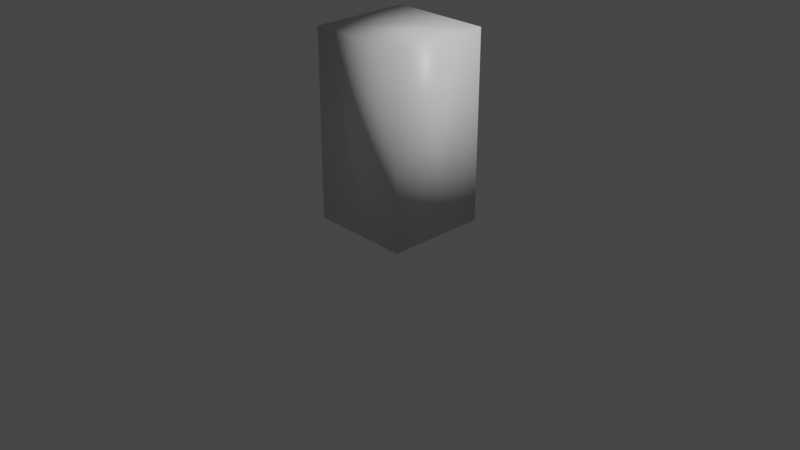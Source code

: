 # Source: character_placeholder.blend  (saved by Blender 2.81.16; exported with 4.5.12 LTS)
import bpy
from mathutils import Matrix  # noqa: F401  (used for matrix-valued properties, if any)

bpy.ops.wm.read_factory_settings(use_empty=True)
scene = bpy.context.scene
scene.name = 'Scene'

# ---- collections
col_collection = bpy.data.collections.new('Collection'); scene.collection.children.link(col_collection)

# ---- materials (node trees are filled in below, after node groups)
mat_material = bpy.data.materials.new('Material')
mat_material.alpha_threshold = 0.0
mat_material.use_transparent_shadow = False
mat_material.line_color = (0.0, 0.0, 0.0, 1.0)

# ---- material node trees
mat_material.use_nodes = True; mat_material.node_tree.nodes.clear()
_N = mat_material.node_tree.nodes; _L = mat_material.node_tree.links
n0 = _N.new('ShaderNodeOutputMaterial'); n0.name = 'Material Output'; n0.location = (300, 300)
n1 = _N.new('ShaderNodeBsdfPrincipled'); n1.name = 'Principled BSDF'; n1.location = (10, 300)
n1.distribution = 'GGX'
n1.subsurface_method = 'BURLEY'
n1.inputs[2].default_value = 0.4
n1.inputs[3].default_value = 1.45
n1.inputs[27].default_value = (0.0, 0.0, 0.0, 1.0)
n1.inputs[28].default_value = 1.0
_L.new(n1.outputs[0], n0.inputs[0])
n0.is_active_output = True

# ---- world
world_world = bpy.data.worlds.new('World'); scene.world = world_world
world_world.use_nodes = True; world_world.node_tree.nodes.clear()
_N = world_world.node_tree.nodes; _L = world_world.node_tree.links
n0 = _N.new('ShaderNodeOutputWorld'); n0.name = 'World Output'; n0.location = (300, 300)
n1 = _N.new('ShaderNodeBackground'); n1.name = 'Background'; n1.location = (10, 300)
n1.inputs[0].default_value = (0.05088, 0.05088, 0.05088, 1.0)
_L.new(n1.outputs[0], n0.inputs[0])
n0.is_active_output = True
world_world.color = (0.05088, 0.05088, 0.05088)
world_world.use_sun_shadow = False
world_world.sun_shadow_jitter_overblur = 0.0

# ---- cameras
cam_camera = bpy.data.cameras.new('Camera')
cam_camera.clip_end = 100.0
cam_camera.ortho_scale = 7.314

# ---- lights
light_light = bpy.data.lights.new('Light', 'POINT')
light_light.transmission_factor = 0.0
light_light.energy = 1000.0
light_light.shadow_soft_size = 0.1
light_light.shadow_maximum_resolution = 0.006
light_light.use_absolute_resolution = True

# ---- meshes
me_cube = bpy.data.meshes.new('Cube')
me_cube.from_pydata([(0.5393, 0.5393, 2.0), (0.5393, 0.5393, 0.0), (0.5393, -0.5393, 2.0), (0.5393, -0.5393, 0.0), (-0.5393, 0.5393, 2.0), (-0.5393, 0.5393, 0.0), (-0.5393, -0.5393, 2.0), (-0.5393, -0.5393, 0.0)], [], [(0, 4, 6, 2), (3, 2, 6, 7), (7, 6, 4, 5), (5, 1, 3, 7), (1, 0, 2, 3), (5, 4, 0, 1)])
me_cube.polygons.foreach_set('use_smooth', [True] * 6)
_uv = me_cube.uv_layers.new(name='UVMap')
_uv.uv.foreach_set('vector', [0.9999, 0.6249, 9.996e-05, 0.6249, 0.0001001, 9.99e-05, 0.9999, 0.0001, 1.0, 0.0001196, 1.0, 1.0, 2.733e-05, 1.0, 4.613e-05, 0.0001009, 1.0, 0.0001194, 1.0, 1.0, 2.742e-05, 1.0, 4.613e-05, 0.0001009, 0.0001001, 0.0001001, 0.9999, 0.0001001, 0.9999, 0.6249, 0.0001002, 0.6249, 1.0, 0.0001196, 1.0, 1.0, 2.733e-05, 1.0, 4.613e-05, 0.0001009, 1.0, 0.0001194, 1.0, 1.0, 2.742e-05, 1.0, 4.613e-05, 0.0001009])
me_cube.materials.append(mat_material)
me_cube.use_remesh_preserve_volume = False
me_cube.use_remesh_preserve_attributes = False
me_cube.use_mirror_vertex_groups = False
me_cube.update()

# ---- objects
ob_cube = bpy.data.objects.new('Cube', me_cube)
ob_light = bpy.data.objects.new('Light', light_light)
ob_camera = bpy.data.objects.new('Camera', cam_camera)

# ---- transforms, parenting, visibility, modifiers, constraints
ob_cube.location = (0.0, 0.0, 0.0)
ob_cube.lock_rotations_4d = False
ob_cube.empty_display_type = 'ARROWS'
ob_cube.lineart.crease_threshold = 0.0
ob_light.location = (4.076, 1.005, 5.904)
ob_light.rotation_euler = (0.6503, 0.05522, 1.866)
ob_light.lock_rotations_4d = False
ob_light.empty_display_type = 'ARROWS'
ob_light.color = (0.0, 0.0, 0.0, 0.0)
ob_light.lineart.crease_threshold = 0.0
ob_camera.location = (7.359, -6.926, 4.958)
ob_camera.rotation_euler = (1.109, 0.0, 0.8149)
ob_camera.lock_rotations_4d = False
ob_camera.empty_display_type = 'ARROWS'
ob_camera.color = (0.0, 0.0, 0.0, 0.0)
ob_camera.display_type = 'WIRE'
ob_camera.lineart.crease_threshold = 0.0

# ---- collection membership
col_collection.objects.link(ob_cube)
col_collection.objects.link(ob_light)
col_collection.objects.link(ob_camera)

# ---- scene / render settings (as saved in the file)
scene.camera = ob_camera
scene.frame_start = 1; scene.frame_end = 250; scene.frame_set(1)
scene.render.engine = 'BLENDER_EEVEE_NEXT'
scene.cycles.use_denoising = False
scene.cycles.samples = 128
scene.cycles.sampling_pattern = 'TABULATED_SOBOL'
scene.cycles.use_adaptive_sampling = False
scene.cycles.use_light_tree = False
scene.view_settings.view_transform = 'Filmic'
bpy.context.view_layer.update()
